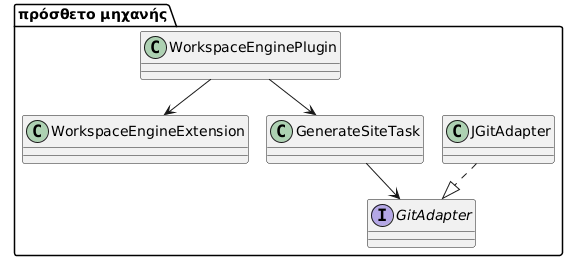

The diagram above was rendered by PlantUML. Its source (embedded in the PNG):
@startuml
package "πρόσθετο μηχανής" {
class WorkspaceEngineExtension
class GenerateSiteTask
interface GitAdapter
class JGitAdapter
WorkspaceEnginePlugin --> WorkspaceEngineExtension
WorkspaceEnginePlugin --> GenerateSiteTask
GenerateSiteTask --> GitAdapter
JGitAdapter ..|> GitAdapter
}
@enduml